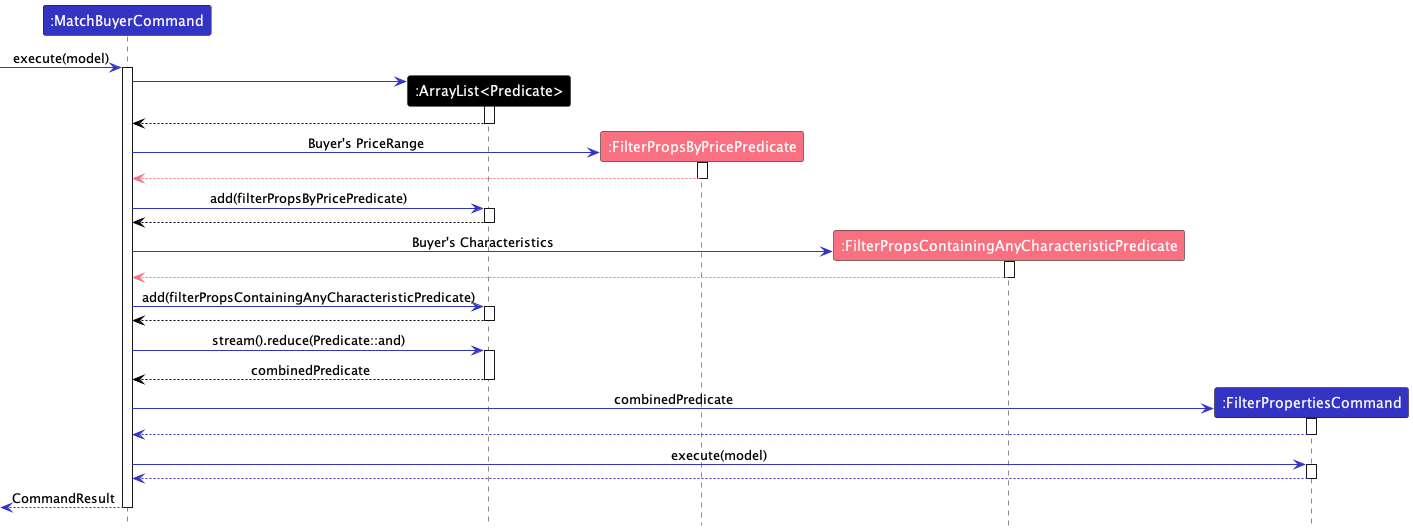

The diagram above was rendered by PlantUML. Its source (embedded in the PNG):
@startuml
'https://plantuml.com/sequence-diagram
!include style.puml

Participant ":MatchBuyerCommand" as matchCommand LOGIC_COLOR
Participant ":ArrayList<Predicate>" as arrayList USER_COLOR
Participant ":FilterPropsByPricePredicate" as pricePred MODEL_COLOR_T1
Participant ":FilterPropsContainingAnyCharacteristicPredicate" as charPred MODEL_COLOR_T1
Participant ":FilterPropertiesCommand" as filterProps LOGIC_COLOR


[-[LOGIC_COLOR]> matchCommand: execute(model)
activate matchCommand

create arrayList
matchCommand -[LOGIC_COLOR]> arrayList
activate arrayList
arrayList --[USER_COLOR]> matchCommand
deactivate arrayList

create pricePred
matchCommand -[LOGIC_COLOR]> pricePred: Buyer's PriceRange
activate pricePred
pricePred --[MODEL_COLOR_T1]> matchCommand
deactivate pricePred

matchCommand -[LOGIC_COLOR]> arrayList: add(filterPropsByPricePredicate)
activate arrayList
arrayList --[USER_COLOR]> matchCommand
deactivate arrayList

create charPred
matchCommand -[LOGIC_COLOR]> charPred: Buyer's Characteristics
activate charPred
charPred --[MODEL_COLOR_T1]> matchCommand
deactivate charPred

matchCommand -[LOGIC_COLOR]> arrayList: add(filterPropsContainingAnyCharacteristicPredicate)
activate arrayList
arrayList --[USER_COLOR]> matchCommand
deactivate arrayList

matchCommand -[LOGIC_COLOR]> arrayList: stream().reduce(Predicate::and)
activate arrayList
arrayList --[USER_COLOR]> matchCommand: combinedPredicate
deactivate arrayList

create filterProps
matchCommand -[LOGIC_COLOR]> filterProps: combinedPredicate
activate filterProps
filterProps --[LOGIC_COLOR]> matchCommand
deactivate filterProps

matchCommand -[LOGIC_COLOR]> filterProps: execute(model)
activate filterProps
filterProps --[LOGIC_COLOR]> matchCommand
deactivate filterProps

[<[LOGIC_COLOR]-- matchCommand: CommandResult
deactivate matchCommand

@enduml